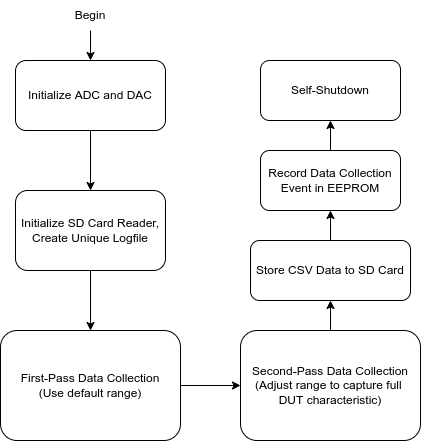

The diagram above was exported from draw.io. Its source (the exported page's mxGraphModel, read from the mxfile embedded in the PNG):
<mxGraphModel dx="426" dy="878" grid="1" gridSize="10" guides="1" tooltips="1" connect="1" arrows="1" fold="1" page="1" pageScale="1" pageWidth="850" pageHeight="1100" math="0" shadow="0">
  <root>
    <mxCell id="0" />
    <mxCell id="1" parent="0" />
    <mxCell id="M5A-QMr9_DpHRlLE9CdL-18" value="" style="edgeStyle=orthogonalEdgeStyle;rounded=0;orthogonalLoop=1;jettySize=auto;html=1;" edge="1" parent="1" source="M5A-QMr9_DpHRlLE9CdL-1" target="M5A-QMr9_DpHRlLE9CdL-3">
      <mxGeometry relative="1" as="geometry" />
    </mxCell>
    <mxCell id="M5A-QMr9_DpHRlLE9CdL-1" value="Initialize SD Card Reader, Create Unique Logfile" style="rounded=1;whiteSpace=wrap;html=1;" vertex="1" parent="1">
      <mxGeometry x="375" y="220" width="150" height="80" as="geometry" />
    </mxCell>
    <mxCell id="M5A-QMr9_DpHRlLE9CdL-19" value="" style="edgeStyle=orthogonalEdgeStyle;rounded=0;orthogonalLoop=1;jettySize=auto;html=1;" edge="1" parent="1" source="M5A-QMr9_DpHRlLE9CdL-3" target="M5A-QMr9_DpHRlLE9CdL-9">
      <mxGeometry relative="1" as="geometry" />
    </mxCell>
    <mxCell id="M5A-QMr9_DpHRlLE9CdL-25" value="" style="edgeStyle=orthogonalEdgeStyle;rounded=0;orthogonalLoop=1;jettySize=auto;html=1;" edge="1" parent="1" source="M5A-QMr9_DpHRlLE9CdL-9" target="M5A-QMr9_DpHRlLE9CdL-13">
      <mxGeometry relative="1" as="geometry" />
    </mxCell>
    <mxCell id="M5A-QMr9_DpHRlLE9CdL-9" value="Second-Pass Data Collection&lt;br&gt;(Adjust range to capture full &lt;br&gt;DUT characteristic)" style="rounded=1;whiteSpace=wrap;html=1;" vertex="1" parent="1">
      <mxGeometry x="600" y="360" width="180" height="110" as="geometry" />
    </mxCell>
    <mxCell id="M5A-QMr9_DpHRlLE9CdL-21" value="" style="edgeStyle=orthogonalEdgeStyle;rounded=0;orthogonalLoop=1;jettySize=auto;html=1;" edge="1" parent="1" source="M5A-QMr9_DpHRlLE9CdL-13" target="M5A-QMr9_DpHRlLE9CdL-20">
      <mxGeometry relative="1" as="geometry" />
    </mxCell>
    <mxCell id="M5A-QMr9_DpHRlLE9CdL-13" value="Store CSV Data to SD Card" style="rounded=1;whiteSpace=wrap;html=1;" vertex="1" parent="1">
      <mxGeometry x="610" y="270" width="160" height="60" as="geometry" />
    </mxCell>
    <mxCell id="M5A-QMr9_DpHRlLE9CdL-15" value="" style="edgeStyle=orthogonalEdgeStyle;rounded=0;orthogonalLoop=1;jettySize=auto;html=1;" edge="1" parent="1" source="M5A-QMr9_DpHRlLE9CdL-14" target="M5A-QMr9_DpHRlLE9CdL-1">
      <mxGeometry relative="1" as="geometry" />
    </mxCell>
    <mxCell id="M5A-QMr9_DpHRlLE9CdL-14" value="Initialize ADC and DAC" style="rounded=1;whiteSpace=wrap;html=1;" vertex="1" parent="1">
      <mxGeometry x="375" y="90" width="150" height="70" as="geometry" />
    </mxCell>
    <mxCell id="M5A-QMr9_DpHRlLE9CdL-34" value="" style="edgeStyle=orthogonalEdgeStyle;rounded=0;orthogonalLoop=1;jettySize=auto;html=1;fillColor=#97D077;" edge="1" parent="1" source="M5A-QMr9_DpHRlLE9CdL-20" target="M5A-QMr9_DpHRlLE9CdL-33">
      <mxGeometry relative="1" as="geometry" />
    </mxCell>
    <mxCell id="M5A-QMr9_DpHRlLE9CdL-20" value="Record Data Collection Event in EEPROM" style="rounded=1;whiteSpace=wrap;html=1;" vertex="1" parent="1">
      <mxGeometry x="620" y="180" width="140" height="60" as="geometry" />
    </mxCell>
    <mxCell id="M5A-QMr9_DpHRlLE9CdL-3" value="First-Pass Data Collection&lt;br&gt;(Use default range)" style="rounded=1;whiteSpace=wrap;html=1;" vertex="1" parent="1">
      <mxGeometry x="360" y="360" width="180" height="110" as="geometry" />
    </mxCell>
    <mxCell id="M5A-QMr9_DpHRlLE9CdL-31" value="" style="endArrow=classic;html=1;rounded=0;fillColor=#97D077;entryX=0.5;entryY=0;entryDx=0;entryDy=0;exitX=0.5;exitY=1;exitDx=0;exitDy=0;" edge="1" parent="1" source="M5A-QMr9_DpHRlLE9CdL-36" target="M5A-QMr9_DpHRlLE9CdL-14">
      <mxGeometry width="50" height="50" relative="1" as="geometry">
        <mxPoint x="450" y="70" as="sourcePoint" />
        <mxPoint x="580" y="350" as="targetPoint" />
      </mxGeometry>
    </mxCell>
    <mxCell id="M5A-QMr9_DpHRlLE9CdL-33" value="Self-Shutdown" style="rounded=1;whiteSpace=wrap;html=1;" vertex="1" parent="1">
      <mxGeometry x="620" y="90" width="140" height="60" as="geometry" />
    </mxCell>
    <mxCell id="M5A-QMr9_DpHRlLE9CdL-36" value="Begin" style="text;html=1;strokeColor=none;fillColor=none;align=center;verticalAlign=middle;whiteSpace=wrap;rounded=0;" vertex="1" parent="1">
      <mxGeometry x="420" y="30" width="60" height="30" as="geometry" />
    </mxCell>
  </root>
</mxGraphModel>